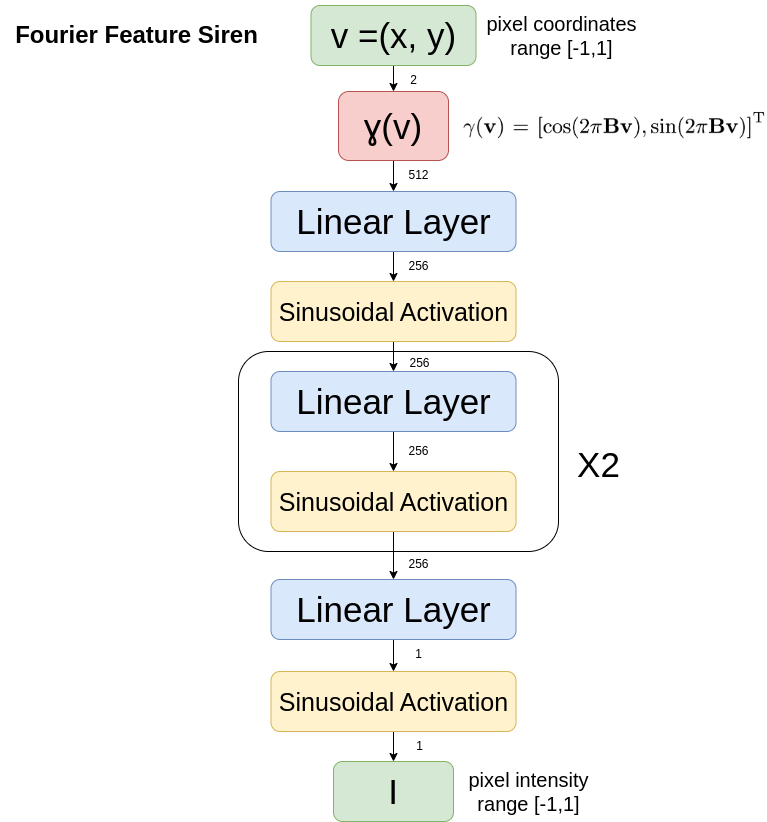

The diagram above was exported from draw.io. Its source (the exported page's mxGraphModel, read from the mxfile embedded in the PNG):
<mxGraphModel dx="1434" dy="735" grid="1" gridSize="10" guides="1" tooltips="1" connect="1" arrows="1" fold="1" page="1" pageScale="1" pageWidth="826" pageHeight="1169" background="#ffffff" math="0" shadow="0">
  <root>
    <mxCell id="0" />
    <mxCell id="1" parent="0" />
    <mxCell id="ZnTAnC4POPii_lZRA96F-65" value="" style="rounded=1;whiteSpace=wrap;html=1;" vertex="1" parent="1">
      <mxGeometry x="250" y="370" width="320" height="200" as="geometry" />
    </mxCell>
    <mxCell id="ZnTAnC4POPii_lZRA96F-42" value="" style="edgeStyle=orthogonalEdgeStyle;rounded=0;orthogonalLoop=1;jettySize=auto;html=1;" edge="1" parent="1" source="ZnTAnC4POPii_lZRA96F-37" target="ZnTAnC4POPii_lZRA96F-41">
      <mxGeometry relative="1" as="geometry" />
    </mxCell>
    <mxCell id="ZnTAnC4POPii_lZRA96F-37" value="&lt;font style=&quot;font-size: 35px;&quot;&gt;ɣ(v)&lt;/font&gt;" style="rounded=1;whiteSpace=wrap;html=1;rotation=0;fillColor=#f8cecc;strokeColor=#b85450;" vertex="1" parent="1">
      <mxGeometry x="350" y="110" width="110" height="69" as="geometry" />
    </mxCell>
    <mxCell id="ZnTAnC4POPii_lZRA96F-55" value="" style="edgeStyle=orthogonalEdgeStyle;rounded=0;orthogonalLoop=1;jettySize=auto;html=1;" edge="1" parent="1" source="ZnTAnC4POPii_lZRA96F-41" target="ZnTAnC4POPii_lZRA96F-53">
      <mxGeometry relative="1" as="geometry" />
    </mxCell>
    <mxCell id="ZnTAnC4POPii_lZRA96F-41" value="&lt;font style=&quot;font-size: 35px;&quot;&gt;Linear Layer&lt;/font&gt;" style="whiteSpace=wrap;html=1;rounded=1;fillColor=#dae8fc;strokeColor=#6c8ebf;" vertex="1" parent="1">
      <mxGeometry x="282.5" y="210" width="245" height="60" as="geometry" />
    </mxCell>
    <mxCell id="ZnTAnC4POPii_lZRA96F-45" value="" style="edgeStyle=orthogonalEdgeStyle;rounded=0;orthogonalLoop=1;jettySize=auto;html=1;" edge="1" parent="1" source="ZnTAnC4POPii_lZRA96F-43" target="ZnTAnC4POPii_lZRA96F-37">
      <mxGeometry relative="1" as="geometry" />
    </mxCell>
    <mxCell id="ZnTAnC4POPii_lZRA96F-43" value="&lt;font style=&quot;font-size: 35px;&quot;&gt;v =(x, y)&lt;/font&gt;" style="whiteSpace=wrap;html=1;rounded=1;fillColor=#d5e8d4;strokeColor=#82b366;" vertex="1" parent="1">
      <mxGeometry x="322.5" y="24" width="165" height="60" as="geometry" />
    </mxCell>
    <mxCell id="ZnTAnC4POPii_lZRA96F-46" value="&lt;font style=&quot;font-size: 20px;&quot;&gt;pixel coordinates&lt;br&gt;range [-1,1]&lt;br&gt;&lt;/font&gt;" style="text;html=1;align=center;verticalAlign=middle;resizable=0;points=[];autosize=1;strokeColor=none;fillColor=none;" vertex="1" parent="1">
      <mxGeometry x="487.5" y="24" width="170" height="60" as="geometry" />
    </mxCell>
    <mxCell id="ZnTAnC4POPii_lZRA96F-49" value="" style="shape=image;verticalLabelPosition=bottom;labelBackgroundColor=default;verticalAlign=top;aspect=fixed;imageAspect=0;image=data:image/png,(base64 omitted: 7012 chars);" vertex="1" parent="1">
      <mxGeometry x="470" y="127" width="308" height="35" as="geometry" />
    </mxCell>
    <mxCell id="ZnTAnC4POPii_lZRA96F-50" value="2" style="text;html=1;align=center;verticalAlign=middle;resizable=0;points=[];autosize=1;strokeColor=none;fillColor=none;" vertex="1" parent="1">
      <mxGeometry x="410" y="84" width="30" height="30" as="geometry" />
    </mxCell>
    <mxCell id="ZnTAnC4POPii_lZRA96F-51" value="512" style="text;html=1;align=center;verticalAlign=middle;resizable=0;points=[];autosize=1;strokeColor=none;fillColor=none;" vertex="1" parent="1">
      <mxGeometry x="410" y="179" width="40" height="30" as="geometry" />
    </mxCell>
    <mxCell id="ZnTAnC4POPii_lZRA96F-57" value="" style="edgeStyle=orthogonalEdgeStyle;rounded=0;orthogonalLoop=1;jettySize=auto;html=1;" edge="1" parent="1" source="ZnTAnC4POPii_lZRA96F-53">
      <mxGeometry relative="1" as="geometry">
        <mxPoint x="405" y="390" as="targetPoint" />
      </mxGeometry>
    </mxCell>
    <mxCell id="ZnTAnC4POPii_lZRA96F-53" value="&lt;font style=&quot;font-size: 25px;&quot;&gt;Sinusoidal Activation&lt;/font&gt;" style="whiteSpace=wrap;html=1;rounded=1;fillColor=#fff2cc;strokeColor=#d6b656;" vertex="1" parent="1">
      <mxGeometry x="282.5" y="300" width="245" height="60" as="geometry" />
    </mxCell>
    <mxCell id="ZnTAnC4POPii_lZRA96F-59" value="256" style="text;html=1;align=center;verticalAlign=middle;resizable=0;points=[];autosize=1;strokeColor=none;fillColor=none;" vertex="1" parent="1">
      <mxGeometry x="410" y="270" width="40" height="30" as="geometry" />
    </mxCell>
    <mxCell id="ZnTAnC4POPii_lZRA96F-60" value="" style="edgeStyle=orthogonalEdgeStyle;rounded=0;orthogonalLoop=1;jettySize=auto;html=1;" edge="1" parent="1" source="ZnTAnC4POPii_lZRA96F-61" target="ZnTAnC4POPii_lZRA96F-63">
      <mxGeometry relative="1" as="geometry" />
    </mxCell>
    <mxCell id="ZnTAnC4POPii_lZRA96F-61" value="&lt;font style=&quot;font-size: 35px;&quot;&gt;Linear Layer&lt;/font&gt;" style="whiteSpace=wrap;html=1;rounded=1;fillColor=#dae8fc;strokeColor=#6c8ebf;" vertex="1" parent="1">
      <mxGeometry x="282.5" y="390" width="245" height="60" as="geometry" />
    </mxCell>
    <mxCell id="ZnTAnC4POPii_lZRA96F-80" value="" style="edgeStyle=orthogonalEdgeStyle;rounded=0;orthogonalLoop=1;jettySize=auto;html=1;" edge="1" parent="1" source="ZnTAnC4POPii_lZRA96F-63" target="ZnTAnC4POPii_lZRA96F-74">
      <mxGeometry relative="1" as="geometry" />
    </mxCell>
    <mxCell id="ZnTAnC4POPii_lZRA96F-63" value="&lt;font style=&quot;font-size: 25px;&quot;&gt;Sinusoidal Activation&lt;/font&gt;" style="whiteSpace=wrap;html=1;rounded=1;fillColor=#fff2cc;strokeColor=#d6b656;" vertex="1" parent="1">
      <mxGeometry x="282.5" y="490" width="245" height="60" as="geometry" />
    </mxCell>
    <mxCell id="ZnTAnC4POPii_lZRA96F-64" value="256" style="text;html=1;align=center;verticalAlign=middle;resizable=0;points=[];autosize=1;strokeColor=none;fillColor=none;" vertex="1" parent="1">
      <mxGeometry x="410" y="455" width="40" height="30" as="geometry" />
    </mxCell>
    <mxCell id="ZnTAnC4POPii_lZRA96F-66" value="&lt;font style=&quot;font-size: 35px;&quot;&gt;I&lt;/font&gt;" style="rounded=1;whiteSpace=wrap;html=1;fillColor=#d5e8d4;strokeColor=#82b366;" vertex="1" parent="1">
      <mxGeometry x="345" y="780" width="120" height="60" as="geometry" />
    </mxCell>
    <mxCell id="ZnTAnC4POPii_lZRA96F-67" value="256" style="text;html=1;align=center;verticalAlign=middle;resizable=0;points=[];autosize=1;strokeColor=none;fillColor=none;" vertex="1" parent="1">
      <mxGeometry x="411" y="367" width="40" height="30" as="geometry" />
    </mxCell>
    <mxCell id="ZnTAnC4POPii_lZRA96F-69" value="&lt;font style=&quot;font-size: 20px;&quot;&gt;pixel intensity&lt;br&gt;range [-1,1]&lt;br&gt;&lt;/font&gt;" style="text;html=1;align=center;verticalAlign=middle;resizable=0;points=[];autosize=1;strokeColor=none;fillColor=none;" vertex="1" parent="1">
      <mxGeometry x="470" y="780" width="140" height="60" as="geometry" />
    </mxCell>
    <mxCell id="ZnTAnC4POPii_lZRA96F-70" value="256" style="text;html=1;align=center;verticalAlign=middle;resizable=0;points=[];autosize=1;strokeColor=none;fillColor=none;" vertex="1" parent="1">
      <mxGeometry x="410" y="568" width="40" height="30" as="geometry" />
    </mxCell>
    <mxCell id="ZnTAnC4POPii_lZRA96F-72" value="&lt;h1&gt;Fourier Feature Siren&lt;/h1&gt;" style="text;html=1;align=center;verticalAlign=middle;resizable=0;points=[];autosize=1;" vertex="1" parent="1">
      <mxGeometry x="12.5" y="19" width="270" height="70" as="geometry" />
    </mxCell>
    <mxCell id="ZnTAnC4POPii_lZRA96F-81" value="" style="edgeStyle=orthogonalEdgeStyle;rounded=0;orthogonalLoop=1;jettySize=auto;html=1;" edge="1" parent="1" source="ZnTAnC4POPii_lZRA96F-74" target="ZnTAnC4POPii_lZRA96F-79">
      <mxGeometry relative="1" as="geometry" />
    </mxCell>
    <mxCell id="ZnTAnC4POPii_lZRA96F-74" value="&lt;font style=&quot;font-size: 35px;&quot;&gt;Linear Layer&lt;/font&gt;" style="whiteSpace=wrap;html=1;rounded=1;fillColor=#dae8fc;strokeColor=#6c8ebf;" vertex="1" parent="1">
      <mxGeometry x="282.5" y="598" width="245" height="60" as="geometry" />
    </mxCell>
    <mxCell id="ZnTAnC4POPii_lZRA96F-82" value="" style="edgeStyle=orthogonalEdgeStyle;rounded=0;orthogonalLoop=1;jettySize=auto;html=1;" edge="1" parent="1" source="ZnTAnC4POPii_lZRA96F-79" target="ZnTAnC4POPii_lZRA96F-66">
      <mxGeometry relative="1" as="geometry" />
    </mxCell>
    <mxCell id="ZnTAnC4POPii_lZRA96F-79" value="&lt;font style=&quot;font-size: 25px;&quot;&gt;Sinusoidal Activation&lt;/font&gt;" style="whiteSpace=wrap;html=1;rounded=1;fillColor=#fff2cc;strokeColor=#d6b656;" vertex="1" parent="1">
      <mxGeometry x="282.5" y="690" width="245" height="60" as="geometry" />
    </mxCell>
    <mxCell id="ZnTAnC4POPii_lZRA96F-83" value="1" style="text;html=1;align=center;verticalAlign=middle;resizable=0;points=[];autosize=1;strokeColor=none;fillColor=none;" vertex="1" parent="1">
      <mxGeometry x="415" y="658" width="30" height="30" as="geometry" />
    </mxCell>
    <mxCell id="ZnTAnC4POPii_lZRA96F-84" value="1" style="text;html=1;align=center;verticalAlign=middle;resizable=0;points=[];autosize=1;strokeColor=none;fillColor=none;" vertex="1" parent="1">
      <mxGeometry x="416" y="750" width="30" height="30" as="geometry" />
    </mxCell>
    <mxCell id="ZnTAnC4POPii_lZRA96F-85" value="&lt;font style=&quot;font-size: 35px;&quot;&gt;X2&lt;/font&gt;" style="text;html=1;align=center;verticalAlign=middle;resizable=0;points=[];autosize=1;strokeColor=none;fillColor=none;" vertex="1" parent="1">
      <mxGeometry x="575" y="453" width="70" height="60" as="geometry" />
    </mxCell>
  </root>
</mxGraphModel>